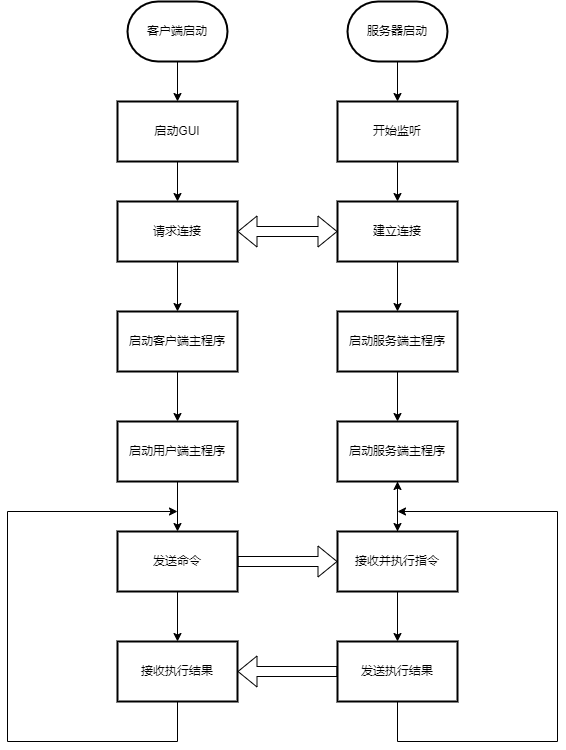

The diagram above was exported from draw.io. Its source (the exported page's mxGraphModel, read from the mxfile embedded in the PNG):
<mxGraphModel dx="2000" dy="1162" grid="1" gridSize="10" guides="1" tooltips="1" connect="1" arrows="1" fold="1" page="1" pageScale="1" pageWidth="827" pageHeight="1169" math="0" shadow="0">
  <root>
    <mxCell id="zITmW1RVjDt-JdgL79FX-0" />
    <mxCell id="zITmW1RVjDt-JdgL79FX-1" parent="zITmW1RVjDt-JdgL79FX-0" />
    <mxCell id="rY11s0Gm83foYZmivydU-9" value="" style="edgeStyle=orthogonalEdgeStyle;rounded=0;orthogonalLoop=1;jettySize=auto;html=1;" parent="zITmW1RVjDt-JdgL79FX-1" source="rY11s0Gm83foYZmivydU-7" target="rY11s0Gm83foYZmivydU-8" edge="1">
      <mxGeometry relative="1" as="geometry" />
    </mxCell>
    <mxCell id="rY11s0Gm83foYZmivydU-7" value="服务器启动" style="strokeWidth=2;html=1;shape=mxgraph.flowchart.terminator;whiteSpace=wrap;" parent="zITmW1RVjDt-JdgL79FX-1" vertex="1">
      <mxGeometry x="400" y="190" width="100" height="60" as="geometry" />
    </mxCell>
    <mxCell id="rY11s0Gm83foYZmivydU-16" value="" style="edgeStyle=orthogonalEdgeStyle;rounded=0;orthogonalLoop=1;jettySize=auto;html=1;" parent="zITmW1RVjDt-JdgL79FX-1" source="rY11s0Gm83foYZmivydU-8" target="rY11s0Gm83foYZmivydU-15" edge="1">
      <mxGeometry relative="1" as="geometry" />
    </mxCell>
    <mxCell id="rY11s0Gm83foYZmivydU-8" value="开始监听" style="whiteSpace=wrap;html=1;strokeWidth=2;" parent="zITmW1RVjDt-JdgL79FX-1" vertex="1">
      <mxGeometry x="390" y="290" width="120" height="60" as="geometry" />
    </mxCell>
    <mxCell id="rY11s0Gm83foYZmivydU-23" value="" style="edgeStyle=orthogonalEdgeStyle;rounded=0;orthogonalLoop=1;jettySize=auto;html=1;" parent="zITmW1RVjDt-JdgL79FX-1" source="rY11s0Gm83foYZmivydU-11" target="rY11s0Gm83foYZmivydU-22" edge="1">
      <mxGeometry relative="1" as="geometry" />
    </mxCell>
    <mxCell id="rY11s0Gm83foYZmivydU-11" value="客户端启动" style="strokeWidth=2;html=1;shape=mxgraph.flowchart.terminator;whiteSpace=wrap;" parent="zITmW1RVjDt-JdgL79FX-1" vertex="1">
      <mxGeometry x="180" y="190" width="100" height="60" as="geometry" />
    </mxCell>
    <mxCell id="rY11s0Gm83foYZmivydU-26" value="" style="edgeStyle=orthogonalEdgeStyle;rounded=0;orthogonalLoop=1;jettySize=auto;html=1;" parent="zITmW1RVjDt-JdgL79FX-1" source="rY11s0Gm83foYZmivydU-12" target="rY11s0Gm83foYZmivydU-25" edge="1">
      <mxGeometry relative="1" as="geometry" />
    </mxCell>
    <mxCell id="rY11s0Gm83foYZmivydU-12" value="请求连接" style="whiteSpace=wrap;html=1;strokeWidth=2;" parent="zITmW1RVjDt-JdgL79FX-1" vertex="1">
      <mxGeometry x="170" y="390" width="120" height="60" as="geometry" />
    </mxCell>
    <mxCell id="rY11s0Gm83foYZmivydU-14" value="" style="shape=flexArrow;endArrow=classic;startArrow=classic;html=1;rounded=0;exitX=1;exitY=0.5;exitDx=0;exitDy=0;entryX=0;entryY=0.5;entryDx=0;entryDy=0;" parent="zITmW1RVjDt-JdgL79FX-1" source="rY11s0Gm83foYZmivydU-12" target="rY11s0Gm83foYZmivydU-15" edge="1">
      <mxGeometry width="100" height="100" relative="1" as="geometry">
        <mxPoint x="430" y="450" as="sourcePoint" />
        <mxPoint x="530" y="350" as="targetPoint" />
      </mxGeometry>
    </mxCell>
    <mxCell id="rY11s0Gm83foYZmivydU-20" value="" style="edgeStyle=orthogonalEdgeStyle;rounded=0;orthogonalLoop=1;jettySize=auto;html=1;" parent="zITmW1RVjDt-JdgL79FX-1" source="rY11s0Gm83foYZmivydU-15" target="rY11s0Gm83foYZmivydU-19" edge="1">
      <mxGeometry relative="1" as="geometry" />
    </mxCell>
    <mxCell id="rY11s0Gm83foYZmivydU-15" value="建立连接" style="whiteSpace=wrap;html=1;strokeWidth=2;" parent="zITmW1RVjDt-JdgL79FX-1" vertex="1">
      <mxGeometry x="390" y="390" width="120" height="60" as="geometry" />
    </mxCell>
    <mxCell id="rY11s0Gm83foYZmivydU-45" value="" style="edgeStyle=orthogonalEdgeStyle;rounded=0;orthogonalLoop=1;jettySize=auto;html=1;" parent="zITmW1RVjDt-JdgL79FX-1" source="rY11s0Gm83foYZmivydU-19" target="rY11s0Gm83foYZmivydU-44" edge="1">
      <mxGeometry relative="1" as="geometry" />
    </mxCell>
    <mxCell id="rY11s0Gm83foYZmivydU-19" value="启动服务端主程序" style="whiteSpace=wrap;html=1;strokeWidth=2;" parent="zITmW1RVjDt-JdgL79FX-1" vertex="1">
      <mxGeometry x="390" y="500" width="120" height="60" as="geometry" />
    </mxCell>
    <mxCell id="rY11s0Gm83foYZmivydU-24" value="" style="edgeStyle=orthogonalEdgeStyle;rounded=0;orthogonalLoop=1;jettySize=auto;html=1;" parent="zITmW1RVjDt-JdgL79FX-1" source="rY11s0Gm83foYZmivydU-22" target="rY11s0Gm83foYZmivydU-12" edge="1">
      <mxGeometry relative="1" as="geometry" />
    </mxCell>
    <mxCell id="rY11s0Gm83foYZmivydU-22" value="启动GUI" style="whiteSpace=wrap;html=1;strokeWidth=2;" parent="zITmW1RVjDt-JdgL79FX-1" vertex="1">
      <mxGeometry x="170" y="290" width="120" height="60" as="geometry" />
    </mxCell>
    <mxCell id="rY11s0Gm83foYZmivydU-49" value="" style="edgeStyle=orthogonalEdgeStyle;rounded=0;orthogonalLoop=1;jettySize=auto;html=1;" parent="zITmW1RVjDt-JdgL79FX-1" source="rY11s0Gm83foYZmivydU-25" target="rY11s0Gm83foYZmivydU-48" edge="1">
      <mxGeometry relative="1" as="geometry" />
    </mxCell>
    <mxCell id="rY11s0Gm83foYZmivydU-25" value="启动客户端主程序" style="whiteSpace=wrap;html=1;strokeWidth=2;" parent="zITmW1RVjDt-JdgL79FX-1" vertex="1">
      <mxGeometry x="170" y="500" width="120" height="60" as="geometry" />
    </mxCell>
    <mxCell id="rY11s0Gm83foYZmivydU-53" value="" style="edgeStyle=orthogonalEdgeStyle;rounded=0;orthogonalLoop=1;jettySize=auto;html=1;" parent="zITmW1RVjDt-JdgL79FX-1" source="rY11s0Gm83foYZmivydU-44" target="rY11s0Gm83foYZmivydU-52" edge="1">
      <mxGeometry relative="1" as="geometry" />
    </mxCell>
    <mxCell id="rY11s0Gm83foYZmivydU-44" value="启动服务端主程序" style="whiteSpace=wrap;html=1;strokeWidth=2;" parent="zITmW1RVjDt-JdgL79FX-1" vertex="1">
      <mxGeometry x="390" y="610" width="120" height="60" as="geometry" />
    </mxCell>
    <mxCell id="rY11s0Gm83foYZmivydU-51" value="" style="edgeStyle=orthogonalEdgeStyle;rounded=0;orthogonalLoop=1;jettySize=auto;html=1;" parent="zITmW1RVjDt-JdgL79FX-1" source="rY11s0Gm83foYZmivydU-48" target="rY11s0Gm83foYZmivydU-50" edge="1">
      <mxGeometry relative="1" as="geometry" />
    </mxCell>
    <mxCell id="rY11s0Gm83foYZmivydU-48" value="启动用户端主程序" style="whiteSpace=wrap;html=1;strokeWidth=2;" parent="zITmW1RVjDt-JdgL79FX-1" vertex="1">
      <mxGeometry x="170" y="610" width="120" height="60" as="geometry" />
    </mxCell>
    <mxCell id="rY11s0Gm83foYZmivydU-59" value="" style="edgeStyle=orthogonalEdgeStyle;rounded=0;orthogonalLoop=1;jettySize=auto;html=1;" parent="zITmW1RVjDt-JdgL79FX-1" source="rY11s0Gm83foYZmivydU-50" target="rY11s0Gm83foYZmivydU-58" edge="1">
      <mxGeometry relative="1" as="geometry" />
    </mxCell>
    <mxCell id="rY11s0Gm83foYZmivydU-50" value="发送命令" style="whiteSpace=wrap;html=1;strokeWidth=2;" parent="zITmW1RVjDt-JdgL79FX-1" vertex="1">
      <mxGeometry x="170" y="720" width="120" height="60" as="geometry" />
    </mxCell>
    <mxCell id="rY11s0Gm83foYZmivydU-56" value="" style="edgeStyle=orthogonalEdgeStyle;rounded=0;orthogonalLoop=1;jettySize=auto;html=1;" parent="zITmW1RVjDt-JdgL79FX-1" source="rY11s0Gm83foYZmivydU-52" target="rY11s0Gm83foYZmivydU-55" edge="1">
      <mxGeometry relative="1" as="geometry" />
    </mxCell>
    <mxCell id="rY11s0Gm83foYZmivydU-66" value="" style="edgeStyle=orthogonalEdgeStyle;rounded=0;orthogonalLoop=1;jettySize=auto;html=1;" parent="zITmW1RVjDt-JdgL79FX-1" source="rY11s0Gm83foYZmivydU-52" target="rY11s0Gm83foYZmivydU-44" edge="1">
      <mxGeometry relative="1" as="geometry" />
    </mxCell>
    <mxCell id="rY11s0Gm83foYZmivydU-52" value="接收并执行指令" style="whiteSpace=wrap;html=1;strokeWidth=2;" parent="zITmW1RVjDt-JdgL79FX-1" vertex="1">
      <mxGeometry x="390" y="720" width="120" height="60" as="geometry" />
    </mxCell>
    <mxCell id="rY11s0Gm83foYZmivydU-54" value="" style="shape=flexArrow;endArrow=classic;html=1;rounded=0;exitX=1;exitY=0.5;exitDx=0;exitDy=0;" parent="zITmW1RVjDt-JdgL79FX-1" source="rY11s0Gm83foYZmivydU-50" target="rY11s0Gm83foYZmivydU-52" edge="1">
      <mxGeometry width="50" height="50" relative="1" as="geometry">
        <mxPoint x="390" y="940" as="sourcePoint" />
        <mxPoint x="440" y="890" as="targetPoint" />
      </mxGeometry>
    </mxCell>
    <mxCell id="rY11s0Gm83foYZmivydU-65" style="edgeStyle=orthogonalEdgeStyle;rounded=0;orthogonalLoop=1;jettySize=auto;html=1;" parent="zITmW1RVjDt-JdgL79FX-1" source="rY11s0Gm83foYZmivydU-55" edge="1">
      <mxGeometry relative="1" as="geometry">
        <mxPoint x="450" y="700" as="targetPoint" />
        <Array as="points">
          <mxPoint x="450" y="930" />
          <mxPoint x="610" y="930" />
          <mxPoint x="610" y="700" />
          <mxPoint x="450" y="700" />
        </Array>
      </mxGeometry>
    </mxCell>
    <mxCell id="rY11s0Gm83foYZmivydU-55" value="发送执行结果" style="whiteSpace=wrap;html=1;strokeWidth=2;" parent="zITmW1RVjDt-JdgL79FX-1" vertex="1">
      <mxGeometry x="390" y="830" width="120" height="60" as="geometry" />
    </mxCell>
    <mxCell id="rY11s0Gm83foYZmivydU-62" style="edgeStyle=orthogonalEdgeStyle;rounded=0;orthogonalLoop=1;jettySize=auto;html=1;" parent="zITmW1RVjDt-JdgL79FX-1" source="rY11s0Gm83foYZmivydU-58" edge="1">
      <mxGeometry relative="1" as="geometry">
        <mxPoint x="230" y="700" as="targetPoint" />
        <Array as="points">
          <mxPoint x="230" y="930" />
          <mxPoint x="60" y="930" />
          <mxPoint x="60" y="700" />
          <mxPoint x="230" y="700" />
        </Array>
      </mxGeometry>
    </mxCell>
    <mxCell id="rY11s0Gm83foYZmivydU-58" value="接收执行结果" style="whiteSpace=wrap;html=1;strokeWidth=2;" parent="zITmW1RVjDt-JdgL79FX-1" vertex="1">
      <mxGeometry x="170" y="830" width="120" height="60" as="geometry" />
    </mxCell>
    <mxCell id="rY11s0Gm83foYZmivydU-60" value="" style="shape=flexArrow;endArrow=classic;html=1;rounded=0;exitX=0;exitY=0.5;exitDx=0;exitDy=0;" parent="zITmW1RVjDt-JdgL79FX-1" source="rY11s0Gm83foYZmivydU-55" target="rY11s0Gm83foYZmivydU-58" edge="1">
      <mxGeometry width="50" height="50" relative="1" as="geometry">
        <mxPoint x="390" y="940" as="sourcePoint" />
        <mxPoint x="440" y="890" as="targetPoint" />
      </mxGeometry>
    </mxCell>
  </root>
</mxGraphModel>